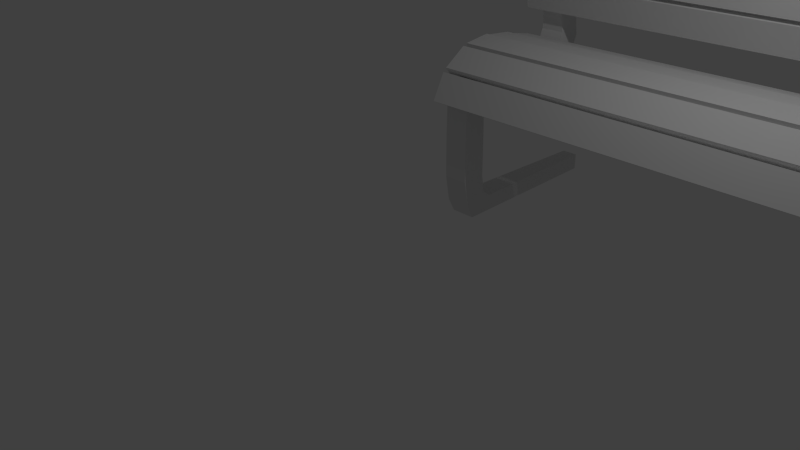 # Source: tuolli.blend  (saved by Blender 2.76.0; exported with 4.5.12 LTS)
import bpy
from mathutils import Matrix  # noqa: F401  (used for matrix-valued properties, if any)

bpy.ops.wm.read_factory_settings(use_empty=True)
scene = bpy.context.scene
scene.name = 'Scene'

# ---- collections
col_collection_1 = bpy.data.collections.new('Collection 1'); scene.collection.children.link(col_collection_1)

# ---- materials (node trees are filled in below, after node groups)
mat_material_001 = bpy.data.materials.new('Material.001')
mat_material_001.alpha_threshold = 0.0
mat_material_001.use_transparent_shadow = False
mat_material_001.roughness = 0.5
mat_material_001.line_color = (0.0, 0.0, 0.0, 1.0)
mat_material_002 = bpy.data.materials.new('Material.002')
mat_material_002.alpha_threshold = 0.0
mat_material_002.use_transparent_shadow = False
mat_material_002.roughness = 0.5
mat_material_002.line_color = (0.0, 0.0, 0.0, 1.0)
mat_material_003 = bpy.data.materials.new('Material.003')
mat_material_003.alpha_threshold = 0.0
mat_material_003.use_transparent_shadow = False
mat_material_003.roughness = 0.5
mat_material_003.line_color = (0.0, 0.0, 0.0, 1.0)
mat_material_004 = bpy.data.materials.new('Material.004')
mat_material_004.alpha_threshold = 0.0
mat_material_004.use_transparent_shadow = False
mat_material_004.roughness = 0.5
mat_material_004.line_color = (0.0, 0.0, 0.0, 1.0)
mat_material_005 = bpy.data.materials.new('Material.005')
mat_material_005.alpha_threshold = 0.0
mat_material_005.use_transparent_shadow = False
mat_material_005.roughness = 0.5
mat_material_005.line_color = (0.0, 0.0, 0.0, 1.0)
mat_material_006 = bpy.data.materials.new('Material.006')
mat_material_006.alpha_threshold = 0.0
mat_material_006.use_transparent_shadow = False
mat_material_006.roughness = 0.5
mat_material_006.line_color = (0.0, 0.0, 0.0, 1.0)
mat_material_007 = bpy.data.materials.new('Material.007')
mat_material_007.alpha_threshold = 0.0
mat_material_007.use_transparent_shadow = False
mat_material_007.roughness = 0.5
mat_material_007.line_color = (0.0, 0.0, 0.0, 1.0)
mat_material_008 = bpy.data.materials.new('Material.008')
mat_material_008.alpha_threshold = 0.0
mat_material_008.use_transparent_shadow = False
mat_material_008.roughness = 0.5
mat_material_008.line_color = (0.0, 0.0, 0.0, 1.0)
mat_material_009 = bpy.data.materials.new('Material.009')
mat_material_009.alpha_threshold = 0.0
mat_material_009.use_transparent_shadow = False
mat_material_009.roughness = 0.5
mat_material_009.line_color = (0.0, 0.0, 0.0, 1.0)
mat_material_010 = bpy.data.materials.new('Material.010')
mat_material_010.alpha_threshold = 0.0
mat_material_010.use_transparent_shadow = False
mat_material_010.roughness = 0.5
mat_material_010.line_color = (0.0, 0.0, 0.0, 1.0)
mat_material_011 = bpy.data.materials.new('Material.011')
mat_material_011.alpha_threshold = 0.0
mat_material_011.use_transparent_shadow = False
mat_material_011.roughness = 0.5
mat_material_011.line_color = (0.0, 0.0, 0.0, 1.0)

# ---- material node trees

# ---- world
world_world = bpy.data.worlds.new('World'); scene.world = world_world
world_world.color = (0.05088, 0.05088, 0.05088)
world_world.use_sun_shadow = False
world_world.sun_shadow_jitter_overblur = 0.0
world_world.cycles.sampling_method = 'MANUAL'
world_world.cycles.sample_map_resolution = 256

# ---- cameras
cam_camera = bpy.data.cameras.new('Camera')
cam_camera.clip_end = 100.0
cam_camera.lens = 35.0
cam_camera.sensor_width = 32.0
cam_camera.sensor_height = 18.0
cam_camera.ortho_scale = 7.314
cam_camera.dof.focus_distance = 0.0
cam_camera.dof.aperture_fstop = 128.0

# ---- lights
light_lamp = bpy.data.lights.new('Lamp', 'POINT')
light_lamp.transmission_factor = 0.0
light_lamp.cutoff_distance = 30.0
light_lamp.energy = 100.0
light_lamp.shadow_buffer_clip_start = 1.001
light_lamp.shadow_soft_size = 0.1
light_lamp.shadow_maximum_resolution = 0.006
light_lamp.use_absolute_resolution = True
light_lamp.cycles.use_multiple_importance_sampling = False

# ---- meshes
me_cube_001 = bpy.data.meshes.new('Cube.001')
me_cube_001.from_pydata([(-0.9141, -1.0, -0.9141), (-0.9141, -1.0, 0.9141), (-0.9186, 0.7345, -1.172), (-0.9444, 1.086, 0.6085), (0.9141, -1.0, -0.9141), (0.9141, -1.0, 0.9141), (0.8957, 0.7738, -1.153), (0.8699, 1.125, 0.627), (-1.0, -2.507, -1.137), (-1.0, -2.918, 0.6576), (1.0, -2.918, 0.6576), (1.0, -2.507, -1.137), (-1.0, -3.507, -1.775), (-1.0, -4.246, -0.2792), (1.0, -4.246, -0.2792), (1.0, -3.507, -1.775), (-1.0, -4.005, -3.109), (-1.0, -5.255, -1.548), (1.0, -5.255, -1.548), (1.0, -4.005, -3.109), (-0.8988, -4.187, -3.81), (-0.8988, -5.972, -3.599), (0.8988, -5.972, -3.599), (0.8988, -4.187, -3.81), (-0.8988, -4.036, -5.116), (-0.8988, -5.777, -5.564), (0.8988, -5.777, -5.564), (0.8988, -4.036, -5.116), (-0.8988, -3.228, -8.254), (-0.8988, -4.969, -8.702), (0.8988, -4.969, -8.702), (0.8988, -3.228, -8.254), (-0.9679, -3.06, -10.05), (-0.9679, -4.93, -9.552), (0.9679, -4.93, -9.552), (0.9679, -3.06, -10.05), (-0.9679, -3.643, -11.36), (-0.9679, -5.204, -10.22), (0.9679, -5.204, -10.22), (0.9679, -3.643, -11.36), (-0.9679, -5.426, -12.37), (-0.9679, -6.168, -10.58), (0.9679, -6.168, -10.58), (0.9679, -5.426, -12.37), (-0.9679, -8.053, -11.81), (-0.9679, -8.795, -10.02), (0.9679, -8.795, -10.02), (0.9679, -8.053, -11.81), (-0.9679, -11.04, -11.56), (-0.9679, -11.78, -9.776), (0.9679, -11.78, -9.776), (0.9679, -11.04, -11.56), (-0.9679, -12.83, -12.25), (-0.9679, -14.13, -10.81), (0.9679, -14.13, -10.81), (0.9679, -12.83, -12.25), (-0.9679, -13.82, -13.75), (-0.9679, -15.66, -13.16), (0.9679, -15.66, -13.16), (0.9679, -13.82, -13.75), (-0.9679, -13.78, -15.66), (-0.9679, -15.71, -15.67), (0.9679, -15.71, -15.67), (0.9679, -13.78, -15.66), (-0.9679, -13.76, -18.95), (-0.9679, -15.7, -18.96), (0.9679, -15.7, -18.96), (0.9679, -13.76, -18.95), (-0.9679, -13.54, -20.33), (-0.9679, -15.35, -21.0), (0.9679, -15.35, -21.0), (0.9679, -13.54, -20.33), (-0.9679, -12.84, -20.85), (-0.9679, -14.77, -22.13), (0.9679, -14.77, -22.13), (0.9679, -12.84, -20.85), (-0.6334, -1.294, -20.84), (-0.6334, -1.312, -22.11), (0.6334, -1.312, -22.11), (0.6334, -1.294, -20.84)], [], [(1, 3, 2, 0), (3, 7, 6, 2), (7, 5, 4, 6), (5, 1, 9, 10), (0, 2, 6, 4), (5, 7, 3, 1), (9, 8, 12, 13), (4, 5, 10, 11), (1, 0, 8, 9), (0, 4, 11, 8), (12, 15, 19, 16), (8, 11, 15, 12), (11, 10, 14, 15), (10, 9, 13, 14), (18, 17, 21, 22), (15, 14, 18, 19), (14, 13, 17, 18), (13, 12, 16, 17), (20, 23, 27, 24), (17, 16, 20, 21), (16, 19, 23, 20), (19, 18, 22, 23), (27, 26, 30, 31), (23, 22, 26, 27), (22, 21, 25, 26), (21, 20, 24, 25), (30, 29, 33, 34), (26, 25, 29, 30), (25, 24, 28, 29), (24, 27, 31, 28), (32, 35, 39, 36), (29, 28, 32, 33), (28, 31, 35, 32), (31, 30, 34, 35), (38, 37, 41, 42), (35, 34, 38, 39), (34, 33, 37, 38), (33, 32, 36, 37), (42, 41, 45, 46), (37, 36, 40, 41), (36, 39, 43, 40), (39, 38, 42, 43), (44, 47, 51, 48), (41, 40, 44, 45), (40, 43, 47, 44), (43, 42, 46, 47), (50, 49, 53, 54), (47, 46, 50, 51), (46, 45, 49, 50), (45, 44, 48, 49), (53, 52, 56, 57), (49, 48, 52, 53), (48, 51, 55, 52), (51, 50, 54, 55), (56, 59, 63, 60), (52, 55, 59, 56), (55, 54, 58, 59), (54, 53, 57, 58), (62, 61, 65, 66), (59, 58, 62, 63), (58, 57, 61, 62), (57, 56, 60, 61), (64, 67, 71, 68), (61, 60, 64, 65), (60, 63, 67, 64), (63, 62, 66, 67), (71, 70, 74, 75), (67, 66, 70, 71), (66, 65, 69, 70), (65, 64, 68, 69), (74, 73, 77, 78), (70, 69, 73, 74), (69, 68, 72, 73), (68, 71, 75, 72), (78, 77, 76, 79), (73, 72, 76, 77), (72, 75, 79, 76), (75, 74, 78, 79)])
me_cube_001.use_remesh_preserve_volume = False
me_cube_001.use_remesh_preserve_attributes = False
me_cube_001.use_mirror_vertex_groups = False
me_cube_001.update()
me_cube_002 = bpy.data.meshes.new('Cube.002')
me_cube_002.from_pydata([(-0.9141, -1.0, -0.9141), (-0.9141, -1.0, 0.9141), (-0.9186, 0.7345, -1.172), (-0.9444, 1.086, 0.6085), (0.9141, -1.0, -0.9141), (0.9141, -1.0, 0.9141), (0.8957, 0.7738, -1.153), (0.8699, 1.125, 0.627), (-1.0, -2.507, -1.137), (-1.0, -2.918, 0.6576), (1.0, -2.918, 0.6576), (1.0, -2.507, -1.137), (-1.0, -3.507, -1.775), (-1.0, -4.246, -0.2792), (1.0, -4.246, -0.2792), (1.0, -3.507, -1.775), (-1.0, -4.005, -3.109), (-1.0, -5.255, -1.548), (1.0, -5.255, -1.548), (1.0, -4.005, -3.109), (-0.8988, -4.187, -3.81), (-0.8988, -5.972, -3.599), (0.8988, -5.972, -3.599), (0.8988, -4.187, -3.81), (-0.8988, -4.036, -5.116), (-0.8988, -5.777, -5.564), (0.8988, -5.777, -5.564), (0.8988, -4.036, -5.116), (-0.8988, -3.228, -8.254), (-0.8988, -4.969, -8.702), (0.8988, -4.969, -8.702), (0.8988, -3.228, -8.254), (-0.9679, -3.06, -10.05), (-0.9679, -4.93, -9.552), (0.9679, -4.93, -9.552), (0.9679, -3.06, -10.05), (-0.9679, -3.643, -11.36), (-0.9679, -5.204, -10.22), (0.9679, -5.204, -10.22), (0.9679, -3.643, -11.36), (-0.9679, -5.426, -12.37), (-0.9679, -6.168, -10.58), (0.9679, -6.168, -10.58), (0.9679, -5.426, -12.37), (-0.9679, -8.053, -11.81), (-0.9679, -8.795, -10.02), (0.9679, -8.795, -10.02), (0.9679, -8.053, -11.81), (-0.9679, -11.04, -11.56), (-0.9679, -11.78, -9.776), (0.9679, -11.78, -9.776), (0.9679, -11.04, -11.56), (-0.9679, -12.83, -12.25), (-0.9679, -14.13, -10.81), (0.9679, -14.13, -10.81), (0.9679, -12.83, -12.25), (-0.9679, -13.82, -13.75), (-0.9679, -15.66, -13.16), (0.9679, -15.66, -13.16), (0.9679, -13.82, -13.75), (-0.9679, -13.78, -15.66), (-0.9679, -15.71, -15.67), (0.9679, -15.71, -15.67), (0.9679, -13.78, -15.66), (-0.9679, -13.76, -18.95), (-0.9679, -15.7, -18.96), (0.9679, -15.7, -18.96), (0.9679, -13.76, -18.95), (-0.9679, -13.54, -20.33), (-0.9679, -15.35, -21.0), (0.9679, -15.35, -21.0), (0.9679, -13.54, -20.33), (-0.9679, -12.84, -20.85), (-0.9679, -14.77, -22.13), (0.9679, -14.77, -22.13), (0.9679, -12.84, -20.85), (-0.6334, -1.294, -20.84), (-0.6334, -1.312, -22.11), (0.6334, -1.312, -22.11), (0.6334, -1.294, -20.84)], [], [(1, 3, 2, 0), (3, 7, 6, 2), (7, 5, 4, 6), (5, 1, 9, 10), (0, 2, 6, 4), (5, 7, 3, 1), (9, 8, 12, 13), (4, 5, 10, 11), (1, 0, 8, 9), (0, 4, 11, 8), (12, 15, 19, 16), (8, 11, 15, 12), (11, 10, 14, 15), (10, 9, 13, 14), (18, 17, 21, 22), (15, 14, 18, 19), (14, 13, 17, 18), (13, 12, 16, 17), (20, 23, 27, 24), (17, 16, 20, 21), (16, 19, 23, 20), (19, 18, 22, 23), (27, 26, 30, 31), (23, 22, 26, 27), (22, 21, 25, 26), (21, 20, 24, 25), (30, 29, 33, 34), (26, 25, 29, 30), (25, 24, 28, 29), (24, 27, 31, 28), (32, 35, 39, 36), (29, 28, 32, 33), (28, 31, 35, 32), (31, 30, 34, 35), (38, 37, 41, 42), (35, 34, 38, 39), (34, 33, 37, 38), (33, 32, 36, 37), (42, 41, 45, 46), (37, 36, 40, 41), (36, 39, 43, 40), (39, 38, 42, 43), (44, 47, 51, 48), (41, 40, 44, 45), (40, 43, 47, 44), (43, 42, 46, 47), (50, 49, 53, 54), (47, 46, 50, 51), (46, 45, 49, 50), (45, 44, 48, 49), (53, 52, 56, 57), (49, 48, 52, 53), (48, 51, 55, 52), (51, 50, 54, 55), (56, 59, 63, 60), (52, 55, 59, 56), (55, 54, 58, 59), (54, 53, 57, 58), (62, 61, 65, 66), (59, 58, 62, 63), (58, 57, 61, 62), (57, 56, 60, 61), (64, 67, 71, 68), (61, 60, 64, 65), (60, 63, 67, 64), (63, 62, 66, 67), (71, 70, 74, 75), (67, 66, 70, 71), (66, 65, 69, 70), (65, 64, 68, 69), (74, 73, 77, 78), (70, 69, 73, 74), (69, 68, 72, 73), (68, 71, 75, 72), (78, 77, 76, 79), (73, 72, 76, 77), (72, 75, 79, 76), (75, 74, 78, 79)])
me_cube_002.use_remesh_preserve_volume = False
me_cube_002.use_remesh_preserve_attributes = False
me_cube_002.use_mirror_vertex_groups = False
me_cube_002.update()
me_cube_003 = bpy.data.meshes.new('Cube.003')
me_cube_003.from_pydata([(1.0, 1.0, -1.0), (1.0, -1.0, -1.0), (-1.0, -1.0, -1.0), (-1.0, 1.0, -1.0), (1.0, 1.0, 1.0), (1.0, -1.0, 1.0), (-1.0, -1.0, 1.0), (-1.0, 1.0, 1.0)], [], [(0, 1, 2, 3), (4, 7, 6, 5), (0, 4, 5, 1), (1, 5, 6, 2), (2, 6, 7, 3), (4, 0, 3, 7)])
me_cube_003.materials.append(mat_material_001)
me_cube_003.use_remesh_preserve_volume = False
me_cube_003.use_remesh_preserve_attributes = False
me_cube_003.use_mirror_vertex_groups = False
me_cube_003.update()
me_cube_004 = bpy.data.meshes.new('Cube.004')
me_cube_004.from_pydata([(1.0, 1.0, -1.0), (1.0, -1.0, -1.0), (-1.0, -1.0, -1.0), (-1.0, 1.0, -1.0), (1.0, 1.0, 1.0), (1.0, -1.0, 1.0), (-1.0, -1.0, 1.0), (-1.0, 1.0, 1.0)], [], [(0, 1, 2, 3), (4, 7, 6, 5), (0, 4, 5, 1), (1, 5, 6, 2), (2, 6, 7, 3), (4, 0, 3, 7)])
me_cube_004.materials.append(mat_material_002)
me_cube_004.use_remesh_preserve_volume = False
me_cube_004.use_remesh_preserve_attributes = False
me_cube_004.use_mirror_vertex_groups = False
me_cube_004.update()
me_cube_005 = bpy.data.meshes.new('Cube.005')
me_cube_005.from_pydata([(1.0, 1.0, -1.0), (1.0, -1.0, -1.0), (-1.0, -1.0, -1.0), (-1.0, 1.0, -1.0), (1.0, 1.0, 1.0), (1.0, -1.0, 1.0), (-1.0, -1.0, 1.0), (-1.0, 1.0, 1.0)], [], [(0, 1, 2, 3), (4, 7, 6, 5), (0, 4, 5, 1), (1, 5, 6, 2), (2, 6, 7, 3), (4, 0, 3, 7)])
me_cube_005.materials.append(mat_material_003)
me_cube_005.use_remesh_preserve_volume = False
me_cube_005.use_remesh_preserve_attributes = False
me_cube_005.use_mirror_vertex_groups = False
me_cube_005.update()
me_cube_006 = bpy.data.meshes.new('Cube.006')
me_cube_006.from_pydata([(1.0, 1.0, -1.0), (1.0, -1.0, -1.0), (-1.0, -1.0, -1.0), (-1.0, 1.0, -1.0), (1.0, 1.0, 1.0), (1.0, -1.0, 1.0), (-1.0, -1.0, 1.0), (-1.0, 1.0, 1.0)], [], [(0, 1, 2, 3), (4, 7, 6, 5), (0, 4, 5, 1), (1, 5, 6, 2), (2, 6, 7, 3), (4, 0, 3, 7)])
me_cube_006.materials.append(mat_material_004)
me_cube_006.use_remesh_preserve_volume = False
me_cube_006.use_remesh_preserve_attributes = False
me_cube_006.use_mirror_vertex_groups = False
me_cube_006.update()
me_cube_007 = bpy.data.meshes.new('Cube.007')
me_cube_007.from_pydata([(1.0, 1.0, -1.0), (1.0, -1.0, -1.0), (-1.0, -1.0, -1.0), (-1.0, 1.0, -1.0), (1.0, 1.0, 1.0), (1.0, -1.0, 1.0), (-1.0, -1.0, 1.0), (-1.0, 1.0, 1.0)], [], [(0, 1, 2, 3), (4, 7, 6, 5), (0, 4, 5, 1), (1, 5, 6, 2), (2, 6, 7, 3), (4, 0, 3, 7)])
me_cube_007.materials.append(mat_material_005)
me_cube_007.use_remesh_preserve_volume = False
me_cube_007.use_remesh_preserve_attributes = False
me_cube_007.use_mirror_vertex_groups = False
me_cube_007.update()
me_cube_008 = bpy.data.meshes.new('Cube.008')
me_cube_008.from_pydata([(1.0, 1.0, -1.0), (1.0, -1.0, -1.0), (-1.0, -1.0, -1.0), (-1.0, 1.0, -1.0), (1.0, 1.0, 1.0), (1.0, -1.0, 1.0), (-1.0, -1.0, 1.0), (-1.0, 1.0, 1.0)], [], [(0, 1, 2, 3), (4, 7, 6, 5), (0, 4, 5, 1), (1, 5, 6, 2), (2, 6, 7, 3), (4, 0, 3, 7)])
me_cube_008.materials.append(mat_material_006)
me_cube_008.use_remesh_preserve_volume = False
me_cube_008.use_remesh_preserve_attributes = False
me_cube_008.use_mirror_vertex_groups = False
me_cube_008.update()
me_cube_009 = bpy.data.meshes.new('Cube.009')
me_cube_009.from_pydata([(1.0, 1.0, -1.0), (1.0, -1.0, -1.0), (-1.0, -1.0, -1.0), (-1.0, 1.0, -1.0), (1.0, 1.0, 1.0), (1.0, -1.0, 1.0), (-1.0, -1.0, 1.0), (-1.0, 1.0, 1.0)], [], [(0, 1, 2, 3), (4, 7, 6, 5), (0, 4, 5, 1), (1, 5, 6, 2), (2, 6, 7, 3), (4, 0, 3, 7)])
me_cube_009.materials.append(mat_material_007)
me_cube_009.use_remesh_preserve_volume = False
me_cube_009.use_remesh_preserve_attributes = False
me_cube_009.use_mirror_vertex_groups = False
me_cube_009.update()
me_cube_010 = bpy.data.meshes.new('Cube.010')
me_cube_010.from_pydata([(1.0, 1.0, -1.0), (1.0, -1.0, -1.0), (-1.0, -1.0, -1.0), (-1.0, 1.0, -1.0), (1.0, 1.0, 1.0), (1.0, -1.0, 1.0), (-1.0, -1.0, 1.0), (-1.0, 1.0, 1.0)], [], [(0, 1, 2, 3), (4, 7, 6, 5), (0, 4, 5, 1), (1, 5, 6, 2), (2, 6, 7, 3), (4, 0, 3, 7)])
me_cube_010.materials.append(mat_material_008)
me_cube_010.use_remesh_preserve_volume = False
me_cube_010.use_remesh_preserve_attributes = False
me_cube_010.use_mirror_vertex_groups = False
me_cube_010.update()
me_cube_011 = bpy.data.meshes.new('Cube.011')
me_cube_011.from_pydata([(1.0, 1.0, -1.0), (1.0, -1.0, -1.0), (-1.0, -1.0, -1.0), (-1.0, 1.0, -1.0), (1.0, 1.0, 1.0), (1.0, -1.0, 1.0), (-1.0, -1.0, 1.0), (-1.0, 1.0, 1.0)], [], [(0, 1, 2, 3), (4, 7, 6, 5), (0, 4, 5, 1), (1, 5, 6, 2), (2, 6, 7, 3), (4, 0, 3, 7)])
me_cube_011.materials.append(mat_material_009)
me_cube_011.use_remesh_preserve_volume = False
me_cube_011.use_remesh_preserve_attributes = False
me_cube_011.use_mirror_vertex_groups = False
me_cube_011.update()
me_cube_012 = bpy.data.meshes.new('Cube.012')
me_cube_012.from_pydata([(1.0, 1.0, -1.0), (1.0, -1.0, -1.0), (-1.0, -1.0, -1.0), (-1.0, 1.0, -1.0), (1.0, 1.0, 1.0), (1.0, -1.0, 1.0), (-1.0, -1.0, 1.0), (-1.0, 1.0, 1.0)], [], [(0, 1, 2, 3), (4, 7, 6, 5), (0, 4, 5, 1), (1, 5, 6, 2), (2, 6, 7, 3), (4, 0, 3, 7)])
me_cube_012.materials.append(mat_material_010)
me_cube_012.use_remesh_preserve_volume = False
me_cube_012.use_remesh_preserve_attributes = False
me_cube_012.use_mirror_vertex_groups = False
me_cube_012.update()
me_cube_013 = bpy.data.meshes.new('Cube.013')
me_cube_013.from_pydata([(1.0, 1.0, -1.0), (1.0, -1.0, -1.0), (-1.0, -1.0, -1.0), (-1.0, 1.0, -1.0), (1.0, 1.0, 1.0), (1.0, -1.0, 1.0), (-1.0, -1.0, 1.0), (-1.0, 1.0, 1.0)], [], [(0, 1, 2, 3), (4, 7, 6, 5), (0, 4, 5, 1), (1, 5, 6, 2), (2, 6, 7, 3), (4, 0, 3, 7)])
me_cube_013.materials.append(mat_material_011)
me_cube_013.use_remesh_preserve_volume = False
me_cube_013.use_remesh_preserve_attributes = False
me_cube_013.use_mirror_vertex_groups = False
me_cube_013.update()

# ---- objects
ob_cube_001 = bpy.data.objects.new('Cube.001', me_cube_001)
ob_lamp = bpy.data.objects.new('Lamp', light_lamp)
ob_camera = bpy.data.objects.new('Camera', cam_camera)
ob_cube_002 = bpy.data.objects.new('Cube.002', me_cube_002)
ob_cube_003 = bpy.data.objects.new('Cube.003', me_cube_003)
ob_cube_004 = bpy.data.objects.new('Cube.004', me_cube_004)
ob_cube_005 = bpy.data.objects.new('Cube.005', me_cube_005)
ob_cube_006 = bpy.data.objects.new('Cube.006', me_cube_006)
ob_cube_007 = bpy.data.objects.new('Cube.007', me_cube_007)
ob_cube_008 = bpy.data.objects.new('Cube.008', me_cube_008)
ob_cube_009 = bpy.data.objects.new('Cube.009', me_cube_009)
ob_cube_010 = bpy.data.objects.new('Cube.010', me_cube_010)
ob_cube_011 = bpy.data.objects.new('Cube.011', me_cube_011)
ob_cube_012 = bpy.data.objects.new('Cube.012', me_cube_012)
ob_cube_013 = bpy.data.objects.new('Cube.013', me_cube_013)

# ---- transforms, parenting, visibility, modifiers, constraints
ob_cube_001.location = (0.0, 4.342, 4.005)
ob_cube_001.scale = (0.1804, 0.1804, 0.1804)
ob_cube_001.lineart.crease_threshold = 0.0
ob_lamp.location = (4.076, 1.005, 5.904)
ob_lamp.rotation_euler = (0.6503, 0.05522, 1.866)
ob_lamp.lock_rotations_4d = False
ob_lamp.empty_display_type = 'ARROWS'
ob_lamp.color = (0.0, 0.0, 0.0, 0.0)
ob_lamp.lineart.crease_threshold = 0.0
ob_camera.location = (7.481, -6.508, 5.344)
ob_camera.rotation_euler = (1.109, 0.01082, 0.8149)
ob_camera.lock_rotations_4d = False
ob_camera.empty_display_type = 'ARROWS'
ob_camera.color = (0.0, 0.0, 0.0, 0.0)
ob_camera.display_type = 'WIRE'
ob_camera.lineart.crease_threshold = 0.0
ob_cube_002.location = (6.772, 4.342, 4.005)
ob_cube_002.scale = (0.1804, 0.1804, 0.1804)
ob_cube_002.lineart.crease_threshold = 0.0
ob_cube_003.location = (3.405, 3.1, 2.188)
ob_cube_003.rotation_euler = (-0.1783, 3.937e-17, -3.518e-18)
ob_cube_003.scale = (3.737, 0.2008, 0.05719)
ob_cube_003.lock_rotations_4d = False
ob_cube_003.empty_display_type = 'ARROWS'
ob_cube_003.lineart.crease_threshold = 0.0
ob_cube_004.location = (3.405, 2.671, 2.266)
ob_cube_004.rotation_euler = (-0.08864, 1.966e-17, -8.717e-19)
ob_cube_004.scale = (3.737, 0.2008, 0.05719)
ob_cube_004.lock_rotations_4d = False
ob_cube_004.empty_display_type = 'ARROWS'
ob_cube_004.lineart.crease_threshold = 0.0
ob_cube_005.location = (3.405, 2.242, 2.274)
ob_cube_005.rotation_euler = (0.1369, -3.029e-17, -2.076e-18)
ob_cube_005.scale = (3.737, 0.2008, 0.05719)
ob_cube_005.lock_rotations_4d = False
ob_cube_005.empty_display_type = 'ARROWS'
ob_cube_005.lineart.crease_threshold = 0.0
ob_cube_006.location = (3.405, 1.842, 2.116)
ob_cube_006.rotation_euler = (0.6119, -1.275e-16, -4.029e-17)
ob_cube_006.scale = (3.737, 0.2008, 0.05719)
ob_cube_006.lock_rotations_4d = False
ob_cube_006.empty_display_type = 'ARROWS'
ob_cube_006.lineart.crease_threshold = 0.0
ob_cube_007.location = (3.405, 1.556, 1.795)
ob_cube_007.rotation_euler = (1.107, -1.985e-16, -1.226e-16)
ob_cube_007.scale = (3.737, 0.2008, 0.05719)
ob_cube_007.lock_rotations_4d = False
ob_cube_007.empty_display_type = 'ARROWS'
ob_cube_007.lineart.crease_threshold = 0.0
ob_cube_008.location = (3.405, 3.3, 2.788)
ob_cube_008.rotation_euler = (1.82, -2.152e-16, -2.768e-16)
ob_cube_008.scale = (3.737, 0.2008, 0.05719)
ob_cube_008.lock_rotations_4d = False
ob_cube_008.empty_display_type = 'ARROWS'
ob_cube_008.lineart.crease_threshold = 0.0
ob_cube_009.location = (3.405, 3.243, 3.232)
ob_cube_009.rotation_euler = (1.57, -2.22e-16, -2.22e-16)
ob_cube_009.scale = (3.737, 0.2008, 0.05719)
ob_cube_009.lock_rotations_4d = False
ob_cube_009.empty_display_type = 'ARROWS'
ob_cube_009.lineart.crease_threshold = 0.0
ob_cube_010.location = (3.405, 3.322, 3.668)
ob_cube_010.rotation_euler = (1.169, -2.044e-16, -1.353e-16)
ob_cube_010.scale = (3.737, 0.2008, 0.05719)
ob_cube_010.lock_rotations_4d = False
ob_cube_010.empty_display_type = 'ARROWS'
ob_cube_010.lineart.crease_threshold = 0.0
ob_cube_011.location = (3.405, 3.579, 4.018)
ob_cube_011.rotation_euler = (0.7134, -1.453e-16, -5.415e-17)
ob_cube_011.scale = (3.737, 0.2008, 0.05719)
ob_cube_011.lock_rotations_4d = False
ob_cube_011.empty_display_type = 'ARROWS'
ob_cube_011.lineart.crease_threshold = 0.0
ob_cube_012.location = (3.405, 3.965, 4.204)
ob_cube_012.rotation_euler = (0.09903, -2.195e-17, -1.088e-18)
ob_cube_012.scale = (3.737, 0.2008, 0.05719)
ob_cube_012.lock_rotations_4d = False
ob_cube_012.empty_display_type = 'ARROWS'
ob_cube_012.lineart.crease_threshold = 0.0
ob_cube_013.location = (3.405, 4.394, 4.182)
ob_cube_013.rotation_euler = (-0.1927, 4.253e-17, -4.112e-18)
ob_cube_013.scale = (3.737, 0.2008, 0.05719)
ob_cube_013.lock_rotations_4d = False
ob_cube_013.empty_display_type = 'ARROWS'
ob_cube_013.lineart.crease_threshold = 0.0

# ---- collection membership
col_collection_1.objects.link(ob_cube_001)
col_collection_1.objects.link(ob_lamp)
col_collection_1.objects.link(ob_camera)
col_collection_1.objects.link(ob_cube_002)
col_collection_1.objects.link(ob_cube_003)
col_collection_1.objects.link(ob_cube_004)
col_collection_1.objects.link(ob_cube_005)
col_collection_1.objects.link(ob_cube_006)
col_collection_1.objects.link(ob_cube_007)
col_collection_1.objects.link(ob_cube_008)
col_collection_1.objects.link(ob_cube_009)
col_collection_1.objects.link(ob_cube_010)
col_collection_1.objects.link(ob_cube_011)
col_collection_1.objects.link(ob_cube_012)
col_collection_1.objects.link(ob_cube_013)

# ---- scene / render settings (as saved in the file)
scene.camera = ob_camera
scene.frame_start = 1; scene.frame_end = 250; scene.frame_set(1)
scene.render.engine = 'BLENDER_EEVEE_NEXT'
scene.render.resolution_percentage = 50
scene.render.dither_intensity = 0.0
scene.cycles.use_denoising = False
scene.cycles.samples = 10
scene.cycles.sampling_pattern = 'TABULATED_SOBOL'
scene.cycles.light_sampling_threshold = 0.0
scene.cycles.use_adaptive_sampling = False
scene.cycles.use_light_tree = False
scene.cycles.blur_glossy = 0.0
scene.cycles.pixel_filter_type = 'GAUSSIAN'
scene.cycles.sample_clamp_indirect = 0.0
scene.view_settings.view_transform = 'Standard'
bpy.context.view_layer.update()

